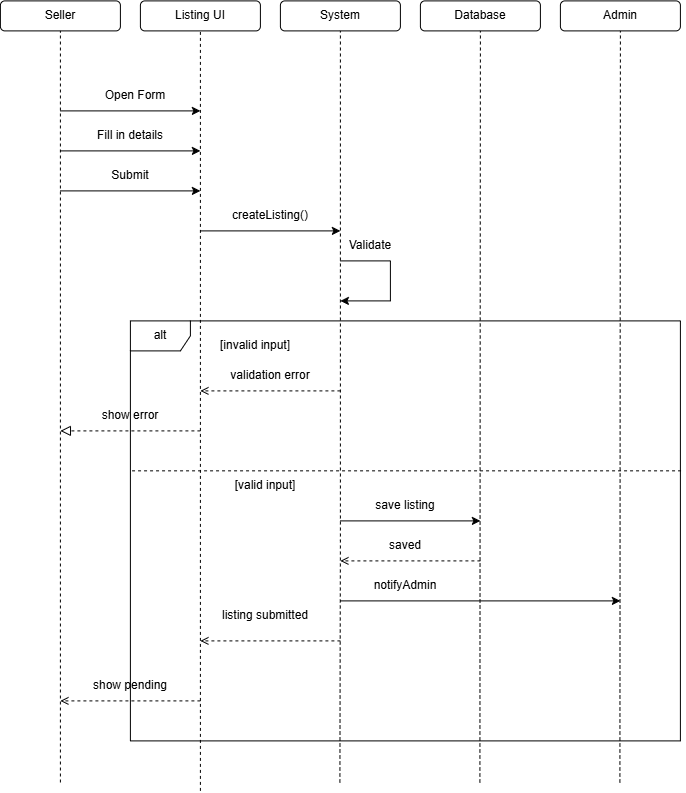

The diagram above was exported from draw.io. Its source (the exported page's mxGraphModel, read from the mxfile embedded in the PNG):
<mxGraphModel dx="1471" dy="803" grid="1" gridSize="10" guides="1" tooltips="1" connect="1" arrows="1" fold="1" page="1" pageScale="1" pageWidth="850" pageHeight="1100" background="light-dark(#ffffff, #121212)" math="0" shadow="0">
  <root>
    <mxCell id="0" />
    <mxCell id="1" parent="0" />
    <mxCell id="6VVbcDZ0yv-ZVkNf0J3a-1" parent="1" style="rounded=1;whiteSpace=wrap;html=1;fillColor=none;" value="Seller" vertex="1">
      <mxGeometry height="30" width="120" x="50" y="50" as="geometry" />
    </mxCell>
    <mxCell id="6VVbcDZ0yv-ZVkNf0J3a-2" parent="1" style="rounded=1;whiteSpace=wrap;html=1;fillColor=none;" value="Listing UI" vertex="1">
      <mxGeometry height="30" width="120" x="190" y="50" as="geometry" />
    </mxCell>
    <mxCell id="6VVbcDZ0yv-ZVkNf0J3a-3" parent="1" style="rounded=1;whiteSpace=wrap;html=1;fillColor=none;" value="System" vertex="1">
      <mxGeometry height="30" width="120" x="330" y="50" as="geometry" />
    </mxCell>
    <mxCell id="6VVbcDZ0yv-ZVkNf0J3a-4" parent="1" style="rounded=1;whiteSpace=wrap;html=1;fillColor=none;" value="Database" vertex="1">
      <mxGeometry height="30" width="120" x="470" y="50" as="geometry" />
    </mxCell>
    <mxCell id="6VVbcDZ0yv-ZVkNf0J3a-5" parent="1" style="rounded=1;whiteSpace=wrap;html=1;fillColor=none;" value="Admin" vertex="1">
      <mxGeometry height="30" width="120" x="610" y="50" as="geometry" />
    </mxCell>
    <mxCell id="6VVbcDZ0yv-ZVkNf0J3a-6" edge="1" parent="1" style="endArrow=none;dashed=1;html=1;rounded=0;entryX=0.5;entryY=1;entryDx=0;entryDy=0;" target="6VVbcDZ0yv-ZVkNf0J3a-1" value="">
      <mxGeometry height="50" relative="1" width="50" as="geometry">
        <mxPoint x="110" y="831.6000366210938" as="sourcePoint" />
        <mxPoint x="450" y="300" as="targetPoint" />
      </mxGeometry>
    </mxCell>
    <mxCell id="6VVbcDZ0yv-ZVkNf0J3a-7" edge="1" parent="1" style="endArrow=none;dashed=1;html=1;rounded=0;entryX=0.5;entryY=1;entryDx=0;entryDy=0;" target="6VVbcDZ0yv-ZVkNf0J3a-2" value="">
      <mxGeometry height="50" relative="1" width="50" as="geometry">
        <mxPoint x="250" y="840" as="sourcePoint" />
        <mxPoint x="270" y="240" as="targetPoint" />
      </mxGeometry>
    </mxCell>
    <mxCell id="6VVbcDZ0yv-ZVkNf0J3a-8" edge="1" parent="1" style="endArrow=none;dashed=1;html=1;rounded=0;entryX=0.5;entryY=1;entryDx=0;entryDy=0;" target="6VVbcDZ0yv-ZVkNf0J3a-3" value="">
      <mxGeometry height="50" relative="1" width="50" as="geometry">
        <Array as="points">
          <mxPoint x="390" y="590" />
        </Array>
        <mxPoint x="389.5" y="831.6000366210938" as="sourcePoint" />
        <mxPoint x="389.5" y="80" as="targetPoint" />
      </mxGeometry>
    </mxCell>
    <mxCell id="6VVbcDZ0yv-ZVkNf0J3a-9" edge="1" parent="1" style="endArrow=none;dashed=1;html=1;rounded=0;entryX=0.5;entryY=1;entryDx=0;entryDy=0;" target="6VVbcDZ0yv-ZVkNf0J3a-4" value="">
      <mxGeometry height="50" relative="1" width="50" as="geometry">
        <mxPoint x="529.5" y="831.6000366210938" as="sourcePoint" />
        <mxPoint x="530" y="100" as="targetPoint" />
      </mxGeometry>
    </mxCell>
    <mxCell id="6VVbcDZ0yv-ZVkNf0J3a-11" edge="1" parent="1" style="endArrow=none;dashed=1;html=1;rounded=0;entryX=0.5;entryY=1;entryDx=0;entryDy=0;" target="6VVbcDZ0yv-ZVkNf0J3a-5" value="">
      <mxGeometry height="50" relative="1" width="50" as="geometry">
        <mxPoint x="669.5" y="831.6000366210938" as="sourcePoint" />
        <mxPoint x="669.5" y="80" as="targetPoint" />
      </mxGeometry>
    </mxCell>
    <mxCell id="6VVbcDZ0yv-ZVkNf0J3a-12" edge="1" parent="1" style="endArrow=classic;html=1;rounded=0;" value="">
      <mxGeometry height="50" relative="1" width="50" as="geometry">
        <mxPoint x="110" y="160" as="sourcePoint" />
        <mxPoint x="250" y="160" as="targetPoint" />
      </mxGeometry>
    </mxCell>
    <mxCell id="6VVbcDZ0yv-ZVkNf0J3a-13" edge="1" parent="1" style="endArrow=classic;html=1;rounded=0;" value="">
      <mxGeometry height="50" relative="1" width="50" as="geometry">
        <mxPoint x="110" y="200" as="sourcePoint" />
        <mxPoint x="250" y="200" as="targetPoint" />
      </mxGeometry>
    </mxCell>
    <mxCell id="6VVbcDZ0yv-ZVkNf0J3a-14" edge="1" parent="1" style="endArrow=classic;html=1;rounded=0;" value="">
      <mxGeometry height="50" relative="1" width="50" as="geometry">
        <mxPoint x="110" y="240" as="sourcePoint" />
        <mxPoint x="250" y="240" as="targetPoint" />
      </mxGeometry>
    </mxCell>
    <mxCell id="6VVbcDZ0yv-ZVkNf0J3a-15" parent="1" style="text;html=1;whiteSpace=wrap;strokeColor=none;fillColor=none;align=center;verticalAlign=middle;rounded=0;" value="Open Form" vertex="1">
      <mxGeometry height="30" width="70" x="150" y="130" as="geometry" />
    </mxCell>
    <mxCell id="6VVbcDZ0yv-ZVkNf0J3a-16" parent="1" style="text;html=1;whiteSpace=wrap;strokeColor=none;fillColor=none;align=center;verticalAlign=middle;rounded=0;" value="Fill in details" vertex="1">
      <mxGeometry height="30" width="80" x="140" y="170" as="geometry" />
    </mxCell>
    <mxCell id="6VVbcDZ0yv-ZVkNf0J3a-17" parent="1" style="text;html=1;whiteSpace=wrap;strokeColor=none;fillColor=none;align=center;verticalAlign=middle;rounded=0;" value="Submit" vertex="1">
      <mxGeometry height="30" width="60" x="150" y="210" as="geometry" />
    </mxCell>
    <mxCell id="6VVbcDZ0yv-ZVkNf0J3a-18" edge="1" parent="1" style="endArrow=classic;html=1;rounded=0;" value="">
      <mxGeometry height="50" relative="1" width="50" as="geometry">
        <mxPoint x="250" y="280" as="sourcePoint" />
        <mxPoint x="390" y="280" as="targetPoint" />
      </mxGeometry>
    </mxCell>
    <mxCell id="6VVbcDZ0yv-ZVkNf0J3a-19" parent="1" style="text;html=1;whiteSpace=wrap;strokeColor=none;fillColor=none;align=center;verticalAlign=middle;rounded=0;" value="createListing()" vertex="1">
      <mxGeometry height="30" width="60" x="290" y="250" as="geometry" />
    </mxCell>
    <mxCell id="6VVbcDZ0yv-ZVkNf0J3a-20" edge="1" parent="1" style="endArrow=classic;html=1;rounded=0;" value="">
      <mxGeometry height="50" relative="1" width="50" as="geometry">
        <Array as="points">
          <mxPoint x="440" y="310" />
          <mxPoint x="440" y="350" />
        </Array>
        <mxPoint x="390" y="310" as="sourcePoint" />
        <mxPoint x="390" y="350" as="targetPoint" />
      </mxGeometry>
    </mxCell>
    <mxCell id="6VVbcDZ0yv-ZVkNf0J3a-21" parent="1" style="text;html=1;whiteSpace=wrap;strokeColor=none;fillColor=none;align=center;verticalAlign=middle;rounded=0;" value="Validate" vertex="1">
      <mxGeometry height="30" width="60" x="390" y="280" as="geometry" />
    </mxCell>
    <mxCell id="4crh7GovqqRPylu-ZRMg-1" parent="1" style="shape=umlFrame;whiteSpace=wrap;html=1;pointerEvents=0;recursiveResize=0;container=1;collapsible=0;width=60;fillColor=none;height=30;" value="alt" vertex="1">
      <mxGeometry height="420" width="550" x="180" y="370" as="geometry" />
    </mxCell>
    <mxCell id="4crh7GovqqRPylu-ZRMg-4" parent="4crh7GovqqRPylu-ZRMg-1" style="text;html=1;whiteSpace=wrap;strokeColor=none;fillColor=none;align=center;verticalAlign=middle;rounded=0;" value="show error" vertex="1">
      <mxGeometry height="30" width="60" x="-30" y="80" as="geometry" />
    </mxCell>
    <mxCell id="4crh7GovqqRPylu-ZRMg-7" parent="4crh7GovqqRPylu-ZRMg-1" style="text;html=1;whiteSpace=wrap;strokeColor=none;fillColor=none;align=center;verticalAlign=middle;rounded=0;" value="validation error" vertex="1">
      <mxGeometry height="30" width="100" x="90" y="40" as="geometry" />
    </mxCell>
    <mxCell id="4crh7GovqqRPylu-ZRMg-13" parent="4crh7GovqqRPylu-ZRMg-1" style="text;html=1;whiteSpace=wrap;strokeColor=none;fillColor=none;align=center;verticalAlign=middle;rounded=0;" value="saved" vertex="1">
      <mxGeometry height="30" width="60" x="245" y="210" as="geometry" />
    </mxCell>
    <mxCell id="4crh7GovqqRPylu-ZRMg-14" edge="1" parent="4crh7GovqqRPylu-ZRMg-1" style="endArrow=classic;html=1;rounded=0;" value="">
      <mxGeometry height="50" relative="1" width="50" as="geometry">
        <mxPoint x="210" y="280" as="sourcePoint" />
        <mxPoint x="490" y="280" as="targetPoint" />
      </mxGeometry>
    </mxCell>
    <mxCell id="4crh7GovqqRPylu-ZRMg-15" parent="4crh7GovqqRPylu-ZRMg-1" style="text;html=1;whiteSpace=wrap;strokeColor=none;fillColor=none;align=center;verticalAlign=middle;rounded=0;" value="notifyAdmin" vertex="1">
      <mxGeometry height="30" width="60" x="245" y="250" as="geometry" />
    </mxCell>
    <mxCell id="4crh7GovqqRPylu-ZRMg-17" parent="4crh7GovqqRPylu-ZRMg-1" style="text;html=1;whiteSpace=wrap;strokeColor=none;fillColor=none;align=center;verticalAlign=middle;rounded=0;" value="listing submitted" vertex="1">
      <mxGeometry height="30" width="90" x="90" y="280" as="geometry" />
    </mxCell>
    <mxCell id="4crh7GovqqRPylu-ZRMg-19" parent="4crh7GovqqRPylu-ZRMg-1" style="text;html=1;whiteSpace=wrap;strokeColor=none;fillColor=none;align=center;verticalAlign=middle;rounded=0;" value="show pending" vertex="1">
      <mxGeometry height="30" width="80" x="-40" y="350" as="geometry" />
    </mxCell>
    <mxCell id="4crh7GovqqRPylu-ZRMg-2" edge="1" parent="1" style="endArrow=block;startArrow=none;endFill=0;startFill=0;endSize=8;html=1;verticalAlign=bottom;dashed=1;labelBackgroundColor=none;rounded=0;" value="">
      <mxGeometry relative="1" width="160" as="geometry">
        <mxPoint x="250" y="480" as="sourcePoint" />
        <mxPoint x="110" y="480" as="targetPoint" />
      </mxGeometry>
    </mxCell>
    <mxCell id="4crh7GovqqRPylu-ZRMg-5" parent="1" style="text;html=1;whiteSpace=wrap;strokeColor=none;fillColor=none;align=center;verticalAlign=middle;rounded=0;" value="[invalid input]" vertex="1">
      <mxGeometry height="30" width="90" x="260" y="380" as="geometry" />
    </mxCell>
    <mxCell id="4crh7GovqqRPylu-ZRMg-6" edge="1" parent="1" style="html=1;verticalAlign=bottom;labelBackgroundColor=none;endArrow=open;endFill=0;dashed=1;rounded=0;" value="">
      <mxGeometry relative="1" width="160" as="geometry">
        <mxPoint x="390" y="440" as="sourcePoint" />
        <mxPoint x="250" y="440" as="targetPoint" />
      </mxGeometry>
    </mxCell>
    <mxCell id="4crh7GovqqRPylu-ZRMg-8" edge="1" parent="1" source="4crh7GovqqRPylu-ZRMg-1" style="endArrow=none;dashed=1;html=1;rounded=0;exitX=0.003;exitY=0.357;exitDx=0;exitDy=0;exitPerimeter=0;entryX=1.006;entryY=0.357;entryDx=0;entryDy=0;entryPerimeter=0;" target="4crh7GovqqRPylu-ZRMg-1" value="">
      <mxGeometry height="50" relative="1" width="50" as="geometry">
        <mxPoint x="400" y="450" as="sourcePoint" />
        <mxPoint x="450" y="400" as="targetPoint" />
      </mxGeometry>
    </mxCell>
    <mxCell id="4crh7GovqqRPylu-ZRMg-9" parent="1" style="text;html=1;whiteSpace=wrap;strokeColor=none;fillColor=none;align=center;verticalAlign=middle;rounded=0;" value="[valid input]" vertex="1">
      <mxGeometry height="30" width="70" x="280" y="520" as="geometry" />
    </mxCell>
    <mxCell id="4crh7GovqqRPylu-ZRMg-10" edge="1" parent="1" style="endArrow=classic;html=1;rounded=0;" value="">
      <mxGeometry height="50" relative="1" width="50" as="geometry">
        <mxPoint x="390" y="570" as="sourcePoint" />
        <mxPoint x="530" y="570" as="targetPoint" />
      </mxGeometry>
    </mxCell>
    <mxCell id="4crh7GovqqRPylu-ZRMg-11" parent="1" style="text;html=1;whiteSpace=wrap;strokeColor=none;fillColor=none;align=center;verticalAlign=middle;rounded=0;" value="save listing" vertex="1">
      <mxGeometry height="30" width="70" x="420" y="540" as="geometry" />
    </mxCell>
    <mxCell id="4crh7GovqqRPylu-ZRMg-12" edge="1" parent="1" style="html=1;verticalAlign=bottom;labelBackgroundColor=none;endArrow=open;endFill=0;dashed=1;rounded=0;" value="">
      <mxGeometry relative="1" width="160" as="geometry">
        <mxPoint x="530" y="610" as="sourcePoint" />
        <mxPoint x="390" y="610" as="targetPoint" />
      </mxGeometry>
    </mxCell>
    <mxCell id="4crh7GovqqRPylu-ZRMg-16" edge="1" parent="1" style="html=1;verticalAlign=bottom;labelBackgroundColor=none;endArrow=open;endFill=0;dashed=1;rounded=0;" value="">
      <mxGeometry relative="1" width="160" as="geometry">
        <mxPoint x="390" y="690" as="sourcePoint" />
        <mxPoint x="250" y="690" as="targetPoint" />
      </mxGeometry>
    </mxCell>
    <mxCell id="4crh7GovqqRPylu-ZRMg-18" edge="1" parent="1" style="html=1;verticalAlign=bottom;labelBackgroundColor=none;endArrow=open;endFill=0;dashed=1;rounded=0;" value="">
      <mxGeometry relative="1" width="160" as="geometry">
        <mxPoint x="250" y="750" as="sourcePoint" />
        <mxPoint x="110" y="750" as="targetPoint" />
      </mxGeometry>
    </mxCell>
  </root>
</mxGraphModel>